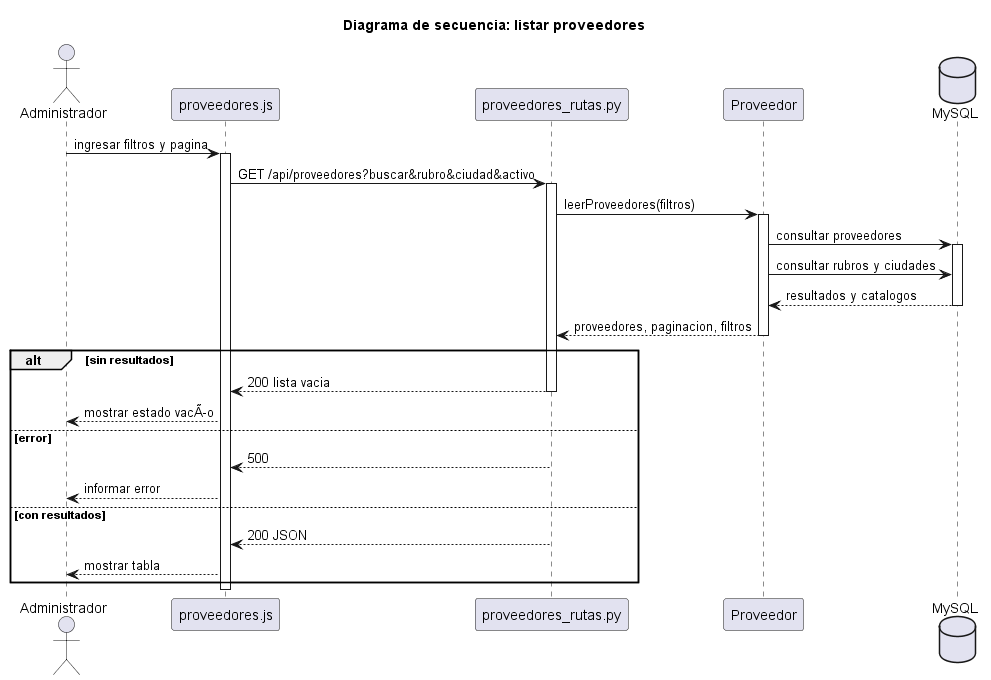

The diagram above was rendered by PlantUML. Its source (embedded in the PNG):
@startuml listado_proveedores
title Diagrama de secuencia: listar proveedores
actor Administrador
participant "proveedores.js" as IU
participant "proveedores_rutas.py" as API
participant "Proveedor" as C
database "MySQL" as DB

Administrador -> IU: ingresar filtros y pagina
activate IU
IU -> API: GET /api/proveedores?buscar&rubro&ciudad&activo
activate API
API -> C: leerProveedores(filtros)
activate C
C -> DB: consultar proveedores
activate DB
C -> DB: consultar rubros y ciudades
DB --> C: resultados y catalogos
deactivate DB
C --> API: proveedores, paginacion, filtros
deactivate C

alt sin resultados
  API --> IU: 200 lista vacia
  deactivate API
  IU --> Administrador: mostrar estado vacÃo
else error
  API --> IU: 500
  deactivate API
  IU --> Administrador: informar error
else con resultados
  API --> IU: 200 JSON
  deactivate API
  IU --> Administrador: mostrar tabla
end
deactivate IU
@enduml